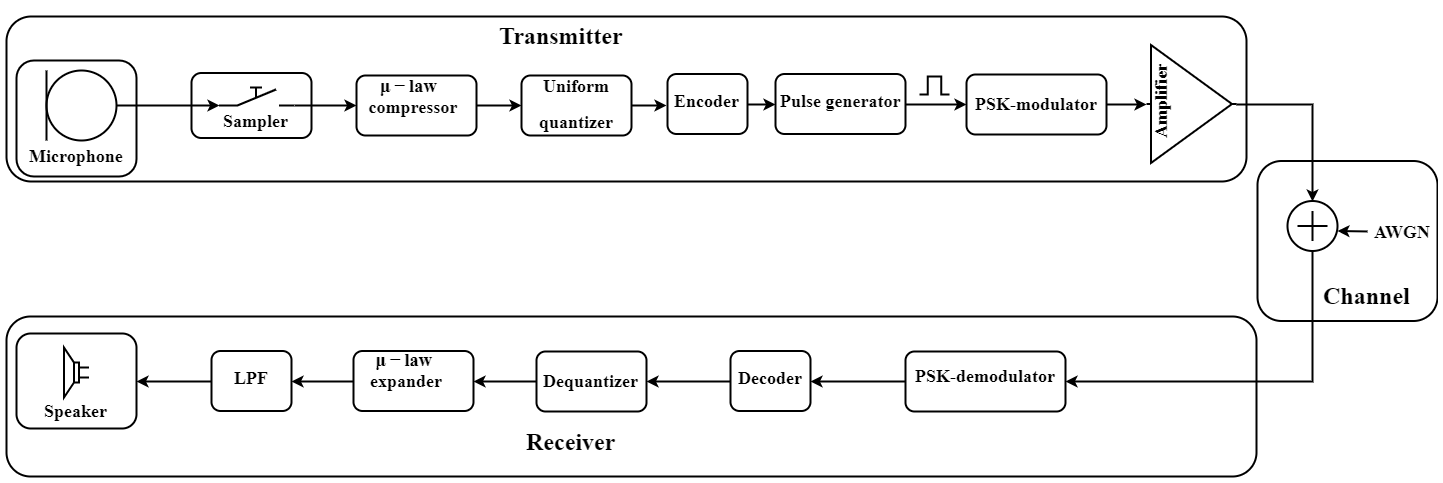

The diagram above was exported from draw.io. Its source (the exported page's mxGraphModel, read from the mxfile embedded in the PNG):
<mxGraphModel dx="2258" dy="2028" grid="1" gridSize="10" guides="1" tooltips="1" connect="1" arrows="1" fold="1" page="1" pageScale="1" pageWidth="850" pageHeight="1100" math="1" shadow="0">
  <root>
    <mxCell id="0" />
    <mxCell id="1" parent="0" />
    <mxCell id="3a8yT48xROdfsvQ_SXEb-38" value="" style="rounded=1;whiteSpace=wrap;html=1;strokeWidth=2;" parent="1" vertex="1">
      <mxGeometry y="-10" width="1240" height="165" as="geometry" />
    </mxCell>
    <mxCell id="3a8yT48xROdfsvQ_SXEb-36" value="" style="rounded=1;whiteSpace=wrap;html=1;strokeWidth=2;" parent="1" vertex="1">
      <mxGeometry y="290" width="1250" height="160" as="geometry" />
    </mxCell>
    <mxCell id="3a8yT48xROdfsvQ_SXEb-12" value="" style="rounded=1;whiteSpace=wrap;html=1;strokeWidth=2;" parent="1" vertex="1">
      <mxGeometry x="1251" y="134.5" width="180" height="160" as="geometry" />
    </mxCell>
    <mxCell id="Vzn8XnioiNJv4LfVrrBM-8" value="" style="rounded=1;whiteSpace=wrap;html=1;strokeWidth=2;" parent="1" vertex="1">
      <mxGeometry x="185" y="46.5" width="120" height="65" as="geometry" />
    </mxCell>
    <mxCell id="Vzn8XnioiNJv4LfVrrBM-7" value="" style="rounded=1;whiteSpace=wrap;html=1;strokeWidth=2;" parent="1" vertex="1">
      <mxGeometry x="10" y="34" width="120" height="116" as="geometry" />
    </mxCell>
    <mxCell id="Vzn8XnioiNJv4LfVrrBM-6" value="" style="rounded=1;whiteSpace=wrap;html=1;strokeWidth=2;" parent="1" vertex="1">
      <mxGeometry x="10" y="307" width="120" height="95" as="geometry" />
    </mxCell>
    <mxCell id="3a8yT48xROdfsvQ_SXEb-4" style="edgeStyle=orthogonalEdgeStyle;rounded=0;orthogonalLoop=1;jettySize=auto;html=1;exitX=1;exitY=0.5;exitDx=0;exitDy=0;exitPerimeter=0;entryX=0;entryY=1;entryDx=0;entryDy=0;entryPerimeter=0;strokeWidth=2;" parent="1" source="Vzn8XnioiNJv4LfVrrBM-2" target="Vzn8XnioiNJv4LfVrrBM-3" edge="1">
      <mxGeometry relative="1" as="geometry">
        <Array as="points">
          <mxPoint x="140" y="79" />
          <mxPoint x="140" y="79" />
        </Array>
      </mxGeometry>
    </mxCell>
    <mxCell id="Vzn8XnioiNJv4LfVrrBM-2" value="" style="verticalLabelPosition=bottom;shadow=0;dashed=0;align=center;html=1;verticalAlign=top;shape=mxgraph.electrical.radio.microphone_1;strokeWidth=2;" parent="1" vertex="1">
      <mxGeometry x="40" y="44" width="70" height="70" as="geometry" />
    </mxCell>
    <mxCell id="3a8yT48xROdfsvQ_SXEb-5" style="edgeStyle=orthogonalEdgeStyle;rounded=0;orthogonalLoop=1;jettySize=auto;html=1;exitX=1;exitY=1;exitDx=0;exitDy=0;exitPerimeter=0;entryX=0;entryY=0.5;entryDx=0;entryDy=0;strokeWidth=2;" parent="1" source="Vzn8XnioiNJv4LfVrrBM-3" target="Vzn8XnioiNJv4LfVrrBM-9" edge="1">
      <mxGeometry relative="1" as="geometry">
        <Array as="points">
          <mxPoint x="300" y="79" />
          <mxPoint x="300" y="79" />
        </Array>
      </mxGeometry>
    </mxCell>
    <mxCell id="Vzn8XnioiNJv4LfVrrBM-3" value="" style="pointerEvents=1;verticalLabelPosition=bottom;shadow=0;dashed=0;align=center;html=1;verticalAlign=top;shape=mxgraph.electrical.electro-mechanical.manual_switch;strokeWidth=2;" parent="1" vertex="1">
      <mxGeometry x="212.5" y="61" width="75" height="18" as="geometry" />
    </mxCell>
    <mxCell id="Vzn8XnioiNJv4LfVrrBM-4" value="" style="pointerEvents=1;verticalLabelPosition=bottom;shadow=0;dashed=0;align=center;html=1;verticalAlign=top;shape=mxgraph.electrical.waveforms.pulse_1;strokeWidth=2;" parent="1" vertex="1">
      <mxGeometry x="913" y="50" width="30" height="18" as="geometry" />
    </mxCell>
    <mxCell id="Vzn8XnioiNJv4LfVrrBM-5" value="" style="pointerEvents=1;verticalLabelPosition=bottom;shadow=0;dashed=0;align=center;html=1;verticalAlign=top;shape=mxgraph.electrical.electro-mechanical.loudspeaker;rotation=-180;strokeWidth=2;" parent="1" vertex="1">
      <mxGeometry x="57.5" y="321" width="25" height="50" as="geometry" />
    </mxCell>
    <mxCell id="3a8yT48xROdfsvQ_SXEb-6" style="edgeStyle=orthogonalEdgeStyle;rounded=0;orthogonalLoop=1;jettySize=auto;html=1;exitX=1;exitY=0.5;exitDx=0;exitDy=0;entryX=0;entryY=0.5;entryDx=0;entryDy=0;strokeWidth=2;" parent="1" source="Vzn8XnioiNJv4LfVrrBM-9" target="Ywiw2YTRmGL-QhGWTB-o-4" edge="1">
      <mxGeometry relative="1" as="geometry" />
    </mxCell>
    <mxCell id="Vzn8XnioiNJv4LfVrrBM-9" value="" style="rounded=1;whiteSpace=wrap;html=1;strokeWidth=2;" parent="1" vertex="1">
      <mxGeometry x="350" y="49" width="120" height="60" as="geometry" />
    </mxCell>
    <mxCell id="Vzn8XnioiNJv4LfVrrBM-10" value="&lt;h2&gt;&lt;font face=&quot;Times New Roman&quot;&gt;Microphone&lt;/font&gt;&lt;/h2&gt;" style="text;html=1;align=center;verticalAlign=middle;resizable=0;points=[];;autosize=1;" parent="1" vertex="1">
      <mxGeometry x="15" y="105" width="110" height="50" as="geometry" />
    </mxCell>
    <mxCell id="Vzn8XnioiNJv4LfVrrBM-11" value="&lt;h2&gt;&lt;font face=&quot;Times New Roman&quot;&gt;Sampler&lt;/font&gt;&lt;/h2&gt;" style="text;html=1;align=center;verticalAlign=middle;resizable=0;points=[];;autosize=1;" parent="1" vertex="1">
      <mxGeometry x="210" y="70" width="80" height="50" as="geometry" />
    </mxCell>
    <mxCell id="Vzn8XnioiNJv4LfVrrBM-13" value="&lt;h2&gt;&lt;font face=&quot;Times New Roman&quot;&gt;AWGN&lt;/font&gt;&lt;/h2&gt;" style="text;html=1;align=center;verticalAlign=middle;resizable=0;points=[];;autosize=1;" parent="1" vertex="1">
      <mxGeometry x="1361" y="180.5" width="70" height="50" as="geometry" />
    </mxCell>
    <mxCell id="Vzn8XnioiNJv4LfVrrBM-14" value="&lt;h2&gt;&lt;font face=&quot;Times New Roman&quot;&gt;Uniform&lt;/font&gt;&lt;/h2&gt;&lt;h2&gt;&lt;font face=&quot;Times New Roman&quot;&gt;quantizer&lt;/font&gt;&lt;/h2&gt;" style="text;html=1;align=center;verticalAlign=middle;resizable=0;points=[];;autosize=1;" parent="1" vertex="1">
      <mxGeometry x="525" y="37.5" width="90" height="80" as="geometry" />
    </mxCell>
    <mxCell id="Vzn8XnioiNJv4LfVrrBM-15" value="&lt;h2&gt;&lt;font face=&quot;Times New Roman&quot;&gt;Encoder&lt;/font&gt;&lt;/h2&gt;" style="text;html=1;align=center;verticalAlign=middle;resizable=0;points=[];;autosize=1;" parent="1" vertex="1">
      <mxGeometry x="661" y="50" width="80" height="50" as="geometry" />
    </mxCell>
    <mxCell id="Vzn8XnioiNJv4LfVrrBM-16" value="&lt;h2&gt;&lt;font face=&quot;Times New Roman&quot;&gt;Pulse generator&lt;/font&gt;&lt;/h2&gt;" style="text;html=1;align=center;verticalAlign=middle;resizable=0;points=[];;autosize=1;" parent="1" vertex="1">
      <mxGeometry x="764" y="50" width="140" height="50" as="geometry" />
    </mxCell>
    <mxCell id="Vzn8XnioiNJv4LfVrrBM-17" value="&lt;h2&gt;&lt;font face=&quot;Times New Roman&quot;&gt;PSK-modulator&lt;/font&gt;&lt;/h2&gt;" style="text;html=1;align=center;verticalAlign=middle;resizable=0;points=[];;autosize=1;" parent="1" vertex="1">
      <mxGeometry x="960" y="52.5" width="140" height="50" as="geometry" />
    </mxCell>
    <mxCell id="3a8yT48xROdfsvQ_SXEb-7" style="edgeStyle=orthogonalEdgeStyle;rounded=0;orthogonalLoop=1;jettySize=auto;html=1;exitX=1;exitY=0.5;exitDx=0;exitDy=0;strokeWidth=2;" parent="1" source="Ywiw2YTRmGL-QhGWTB-o-4" edge="1">
      <mxGeometry relative="1" as="geometry">
        <mxPoint x="660" y="79" as="targetPoint" />
      </mxGeometry>
    </mxCell>
    <mxCell id="Ywiw2YTRmGL-QhGWTB-o-4" value="" style="rounded=1;whiteSpace=wrap;html=1;strokeWidth=2;" parent="1" vertex="1">
      <mxGeometry x="515" y="49" width="110" height="60" as="geometry" />
    </mxCell>
    <mxCell id="3a8yT48xROdfsvQ_SXEb-8" style="edgeStyle=orthogonalEdgeStyle;rounded=0;orthogonalLoop=1;jettySize=auto;html=1;exitX=1;exitY=0.5;exitDx=0;exitDy=0;entryX=0;entryY=0.5;entryDx=0;entryDy=0;strokeWidth=2;" parent="1" source="Ywiw2YTRmGL-QhGWTB-o-5" target="Ywiw2YTRmGL-QhGWTB-o-6" edge="1">
      <mxGeometry relative="1" as="geometry" />
    </mxCell>
    <mxCell id="Ywiw2YTRmGL-QhGWTB-o-5" value="" style="rounded=1;whiteSpace=wrap;html=1;strokeWidth=2;" parent="1" vertex="1">
      <mxGeometry x="661" y="47.5" width="80" height="60" as="geometry" />
    </mxCell>
    <mxCell id="3a8yT48xROdfsvQ_SXEb-9" style="edgeStyle=orthogonalEdgeStyle;rounded=0;orthogonalLoop=1;jettySize=auto;html=1;exitX=1;exitY=0.5;exitDx=0;exitDy=0;entryX=0;entryY=0.5;entryDx=0;entryDy=0;strokeWidth=2;" parent="1" source="Ywiw2YTRmGL-QhGWTB-o-6" target="Ywiw2YTRmGL-QhGWTB-o-7" edge="1">
      <mxGeometry relative="1" as="geometry" />
    </mxCell>
    <mxCell id="Ywiw2YTRmGL-QhGWTB-o-6" value="" style="rounded=1;whiteSpace=wrap;html=1;strokeWidth=2;" parent="1" vertex="1">
      <mxGeometry x="769" y="47.5" width="130" height="60" as="geometry" />
    </mxCell>
    <mxCell id="3a8yT48xROdfsvQ_SXEb-10" style="edgeStyle=orthogonalEdgeStyle;rounded=0;orthogonalLoop=1;jettySize=auto;html=1;entryX=0.5;entryY=0;entryDx=0;entryDy=0;entryPerimeter=0;strokeWidth=2;exitX=1;exitY=0.5;exitDx=0;exitDy=0;exitPerimeter=0;" parent="1" source="9EOK5KbGxgReWMzhjXeh-1" target="3a8yT48xROdfsvQ_SXEb-3" edge="1">
      <mxGeometry relative="1" as="geometry">
        <mxPoint x="1350" y="20" as="sourcePoint" />
      </mxGeometry>
    </mxCell>
    <mxCell id="9EOK5KbGxgReWMzhjXeh-2" style="edgeStyle=orthogonalEdgeStyle;rounded=0;orthogonalLoop=1;jettySize=auto;html=1;exitX=1;exitY=0.5;exitDx=0;exitDy=0;entryX=0;entryY=0.5;entryDx=0;entryDy=0;entryPerimeter=0;strokeWidth=2;" edge="1" parent="1" source="Ywiw2YTRmGL-QhGWTB-o-7" target="9EOK5KbGxgReWMzhjXeh-1">
      <mxGeometry relative="1" as="geometry" />
    </mxCell>
    <mxCell id="Ywiw2YTRmGL-QhGWTB-o-7" value="" style="rounded=1;whiteSpace=wrap;html=1;strokeWidth=2;" parent="1" vertex="1">
      <mxGeometry x="960" y="48" width="140" height="60" as="geometry" />
    </mxCell>
    <mxCell id="3a8yT48xROdfsvQ_SXEb-13" style="edgeStyle=orthogonalEdgeStyle;rounded=0;orthogonalLoop=1;jettySize=auto;html=1;exitX=0.5;exitY=1;exitDx=0;exitDy=0;exitPerimeter=0;strokeWidth=2;entryX=1;entryY=0.5;entryDx=0;entryDy=0;" parent="1" source="3a8yT48xROdfsvQ_SXEb-3" target="3a8yT48xROdfsvQ_SXEb-17" edge="1">
      <mxGeometry relative="1" as="geometry">
        <mxPoint x="1180" y="359.5" as="targetPoint" />
      </mxGeometry>
    </mxCell>
    <mxCell id="3a8yT48xROdfsvQ_SXEb-3" value="" style="verticalLabelPosition=bottom;shadow=0;dashed=0;align=center;html=1;verticalAlign=top;shape=mxgraph.electrical.abstract.summation_point;strokeWidth=2;" parent="1" vertex="1">
      <mxGeometry x="1281" y="174.5" width="50" height="50" as="geometry" />
    </mxCell>
    <mxCell id="Vzn8XnioiNJv4LfVrrBM-12" value="&lt;h2&gt;&lt;font face=&quot;Times New Roman&quot;&gt;$$\mu-law$$&amp;nbsp;compressor&lt;/font&gt;&lt;/h2&gt;" style="text;html=1;align=center;verticalAlign=middle;resizable=0;points=[];;autosize=1;" parent="1" vertex="1">
      <mxGeometry x="300" y="56" width="210" height="50" as="geometry" />
    </mxCell>
    <mxCell id="3a8yT48xROdfsvQ_SXEb-11" value="" style="endArrow=classic;html=1;strokeWidth=2;" parent="1" source="Vzn8XnioiNJv4LfVrrBM-13" edge="1">
      <mxGeometry width="50" height="50" relative="1" as="geometry">
        <mxPoint x="161" y="404.5" as="sourcePoint" />
        <mxPoint x="1331" y="204.5" as="targetPoint" />
      </mxGeometry>
    </mxCell>
    <mxCell id="3a8yT48xROdfsvQ_SXEb-14" value="&lt;h1&gt;&lt;font face=&quot;Times New Roman&quot;&gt;Channel&lt;/font&gt;&lt;/h1&gt;" style="text;html=1;align=center;verticalAlign=middle;resizable=0;points=[];;autosize=1;" parent="1" vertex="1">
      <mxGeometry x="1311" y="244.5" width="100" height="50" as="geometry" />
    </mxCell>
    <mxCell id="3a8yT48xROdfsvQ_SXEb-16" value="&lt;h2&gt;&lt;font face=&quot;Times New Roman&quot;&gt;PSK-demodulator&lt;/font&gt;&lt;/h2&gt;" style="text;html=1;align=center;verticalAlign=middle;resizable=0;points=[];;autosize=1;" parent="1" vertex="1">
      <mxGeometry x="899" y="325" width="160" height="50" as="geometry" />
    </mxCell>
    <mxCell id="3a8yT48xROdfsvQ_SXEb-21" style="edgeStyle=orthogonalEdgeStyle;rounded=0;orthogonalLoop=1;jettySize=auto;html=1;exitX=0;exitY=0.5;exitDx=0;exitDy=0;entryX=1;entryY=0.5;entryDx=0;entryDy=0;strokeWidth=2;" parent="1" source="3a8yT48xROdfsvQ_SXEb-17" target="3a8yT48xROdfsvQ_SXEb-20" edge="1">
      <mxGeometry relative="1" as="geometry" />
    </mxCell>
    <mxCell id="3a8yT48xROdfsvQ_SXEb-17" value="" style="rounded=1;whiteSpace=wrap;html=1;strokeWidth=2;" parent="1" vertex="1">
      <mxGeometry x="899" y="325" width="160" height="60" as="geometry" />
    </mxCell>
    <mxCell id="3a8yT48xROdfsvQ_SXEb-19" value="&lt;h2&gt;&lt;font face=&quot;Times New Roman&quot;&gt;Decoder&lt;/font&gt;&lt;/h2&gt;" style="text;html=1;align=center;verticalAlign=middle;resizable=0;points=[];;autosize=1;" parent="1" vertex="1">
      <mxGeometry x="724" y="327" width="80" height="50" as="geometry" />
    </mxCell>
    <mxCell id="3a8yT48xROdfsvQ_SXEb-24" style="edgeStyle=orthogonalEdgeStyle;rounded=0;orthogonalLoop=1;jettySize=auto;html=1;exitX=0;exitY=0.5;exitDx=0;exitDy=0;entryX=1;entryY=0.5;entryDx=0;entryDy=0;strokeWidth=2;" parent="1" source="3a8yT48xROdfsvQ_SXEb-20" target="3a8yT48xROdfsvQ_SXEb-23" edge="1">
      <mxGeometry relative="1" as="geometry" />
    </mxCell>
    <mxCell id="3a8yT48xROdfsvQ_SXEb-20" value="" style="rounded=1;whiteSpace=wrap;html=1;strokeWidth=2;" parent="1" vertex="1">
      <mxGeometry x="724" y="324.5" width="80" height="60" as="geometry" />
    </mxCell>
    <mxCell id="3a8yT48xROdfsvQ_SXEb-22" value="&lt;h2&gt;&lt;font face=&quot;Times New Roman&quot;&gt;Dequantizer&lt;/font&gt;&lt;/h2&gt;" style="text;html=1;align=center;verticalAlign=middle;resizable=0;points=[];;autosize=1;" parent="1" vertex="1">
      <mxGeometry x="530" y="330" width="110" height="50" as="geometry" />
    </mxCell>
    <mxCell id="3a8yT48xROdfsvQ_SXEb-30" style="edgeStyle=orthogonalEdgeStyle;rounded=0;orthogonalLoop=1;jettySize=auto;html=1;exitX=0;exitY=0.5;exitDx=0;exitDy=0;entryX=1;entryY=0.5;entryDx=0;entryDy=0;strokeWidth=2;" parent="1" source="3a8yT48xROdfsvQ_SXEb-23" target="3a8yT48xROdfsvQ_SXEb-28" edge="1">
      <mxGeometry relative="1" as="geometry" />
    </mxCell>
    <mxCell id="3a8yT48xROdfsvQ_SXEb-23" value="" style="rounded=1;whiteSpace=wrap;html=1;strokeWidth=2;" parent="1" vertex="1">
      <mxGeometry x="530" y="325" width="110" height="60" as="geometry" />
    </mxCell>
    <mxCell id="3a8yT48xROdfsvQ_SXEb-33" style="edgeStyle=orthogonalEdgeStyle;rounded=0;orthogonalLoop=1;jettySize=auto;html=1;exitX=0;exitY=0.5;exitDx=0;exitDy=0;entryX=1;entryY=0.5;entryDx=0;entryDy=0;strokeWidth=2;" parent="1" source="3a8yT48xROdfsvQ_SXEb-28" target="3a8yT48xROdfsvQ_SXEb-32" edge="1">
      <mxGeometry relative="1" as="geometry">
        <mxPoint x="313" y="354.5" as="targetPoint" />
      </mxGeometry>
    </mxCell>
    <mxCell id="3a8yT48xROdfsvQ_SXEb-28" value="" style="rounded=1;whiteSpace=wrap;html=1;strokeWidth=2;" parent="1" vertex="1">
      <mxGeometry x="347" y="324.5" width="120" height="60" as="geometry" />
    </mxCell>
    <mxCell id="3a8yT48xROdfsvQ_SXEb-29" value="&lt;h2&gt;&lt;font face=&quot;Times New Roman&quot;&gt;$$\mu-law$$ expander&lt;/font&gt;&lt;/h2&gt;" style="text;html=1;align=center;verticalAlign=middle;resizable=0;points=[];;autosize=1;" parent="1" vertex="1">
      <mxGeometry x="305" y="330" width="190" height="50" as="geometry" />
    </mxCell>
    <mxCell id="3a8yT48xROdfsvQ_SXEb-31" value="&lt;h2&gt;&lt;font face=&quot;Times New Roman&quot;&gt;LPF&lt;/font&gt;&lt;/h2&gt;" style="text;html=1;align=center;verticalAlign=middle;resizable=0;points=[];;autosize=1;" parent="1" vertex="1">
      <mxGeometry x="220" y="327" width="50" height="50" as="geometry" />
    </mxCell>
    <mxCell id="3a8yT48xROdfsvQ_SXEb-34" style="edgeStyle=orthogonalEdgeStyle;rounded=0;orthogonalLoop=1;jettySize=auto;html=1;exitX=0;exitY=0.5;exitDx=0;exitDy=0;entryX=1;entryY=0.5;entryDx=0;entryDy=0;strokeWidth=2;" parent="1" source="3a8yT48xROdfsvQ_SXEb-32" target="Vzn8XnioiNJv4LfVrrBM-6" edge="1">
      <mxGeometry relative="1" as="geometry" />
    </mxCell>
    <mxCell id="3a8yT48xROdfsvQ_SXEb-32" value="" style="rounded=1;whiteSpace=wrap;html=1;strokeWidth=2;" parent="1" vertex="1">
      <mxGeometry x="205" y="324.5" width="80" height="60" as="geometry" />
    </mxCell>
    <mxCell id="3a8yT48xROdfsvQ_SXEb-35" value="&lt;h2&gt;&lt;font face=&quot;Times New Roman&quot;&gt;Speaker&lt;/font&gt;&lt;/h2&gt;" style="text;html=1;align=center;verticalAlign=middle;resizable=0;points=[];;autosize=1;" parent="1" vertex="1">
      <mxGeometry x="30" y="359.5" width="80" height="50" as="geometry" />
    </mxCell>
    <mxCell id="3a8yT48xROdfsvQ_SXEb-37" value="&lt;h1&gt;&lt;font face=&quot;Times New Roman&quot;&gt;Receiver&lt;/font&gt;&lt;/h1&gt;" style="text;html=1;align=center;verticalAlign=middle;resizable=0;points=[];;autosize=1;" parent="1" vertex="1">
      <mxGeometry x="515" y="390" width="100" height="50" as="geometry" />
    </mxCell>
    <mxCell id="3a8yT48xROdfsvQ_SXEb-39" value="&lt;h1&gt;&lt;font face=&quot;Times New Roman&quot;&gt;Transmitter&lt;/font&gt;&lt;/h1&gt;" style="text;html=1;align=center;verticalAlign=middle;resizable=0;points=[];;autosize=1;" parent="1" vertex="1">
      <mxGeometry x="485" y="-16" width="140" height="50" as="geometry" />
    </mxCell>
    <mxCell id="9EOK5KbGxgReWMzhjXeh-1" value="" style="verticalLabelPosition=bottom;shadow=0;dashed=0;align=center;html=1;verticalAlign=top;shape=mxgraph.electrical.abstract.amplifier;strokeWidth=2;" vertex="1" parent="1">
      <mxGeometry x="1140" y="18.5" width="90" height="118" as="geometry" />
    </mxCell>
    <mxCell id="9EOK5KbGxgReWMzhjXeh-3" value="&lt;h2&gt;&lt;font face=&quot;Times New Roman&quot;&gt;Amplifier&lt;/font&gt;&lt;/h2&gt;" style="text;html=1;align=center;verticalAlign=middle;resizable=0;points=[];;autosize=1;rotation=-90;" vertex="1" parent="1">
      <mxGeometry x="1110" y="49" width="90" height="50" as="geometry" />
    </mxCell>
  </root>
</mxGraphModel>